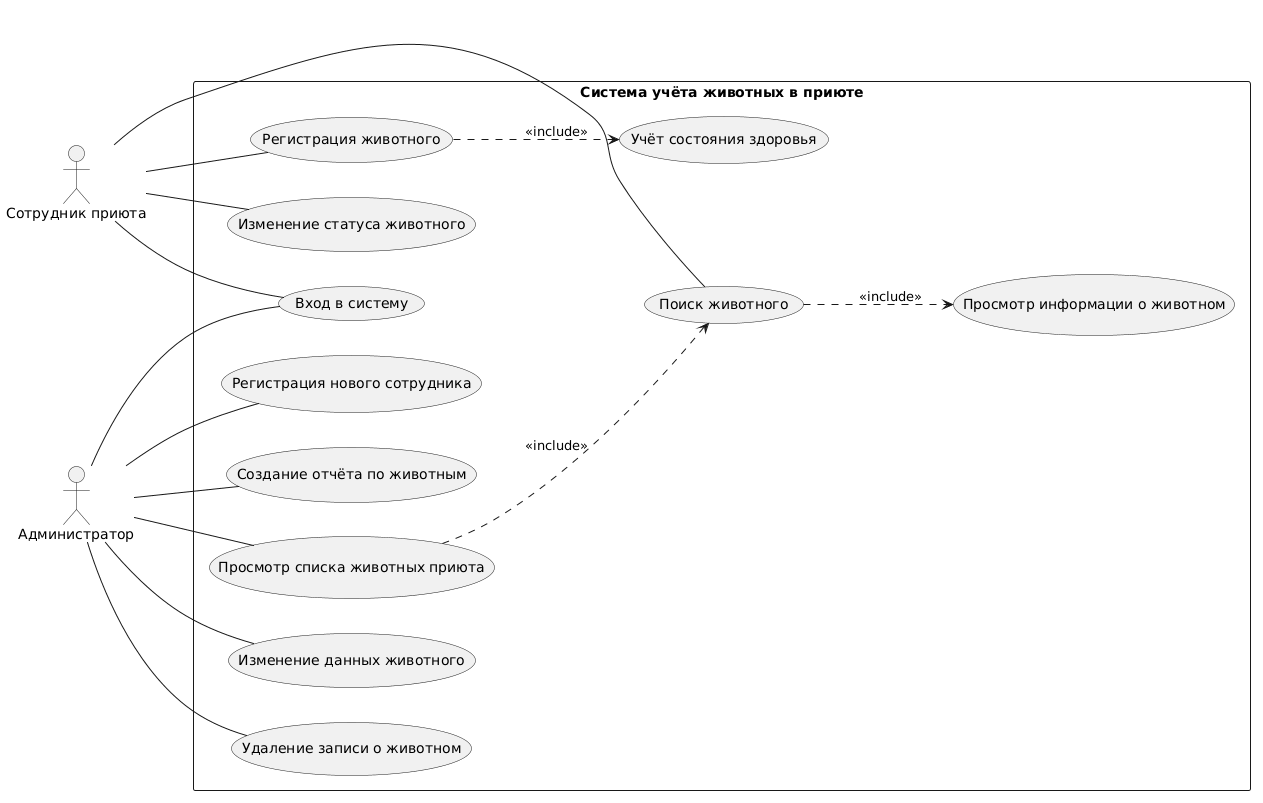

The diagram above was rendered by PlantUML. Its source (embedded in the PNG):
@startuml
left to right direction

actor "Сотрудник приюта" as Employee
actor "Администратор" as Admin

rectangle "Система учёта животных в приюте" {
    usecase "Вход в систему" as Login
    usecase "Регистрация животного" as Register
    usecase "Изменение статуса животного" as Status
    usecase "Учёт состояния здоровья" as Health
    usecase "Просмотр списка животных приюта" as List
    usecase "Поиск животного" as Search
    usecase "Просмотр информации о животном" as Info
    usecase "Изменение данных животного" as Edit
    usecase "Удаление записи о животном" as Delete
    usecase "Регистрация нового сотрудника" as NewEmployee
    usecase "Создание отчёта по животным" as Report
}

Employee -- Login
Employee -- Register
Employee -- Status
Employee -- Search

Admin -- Login
Admin -- List
Admin -- Edit
Admin -- Delete
Admin -- NewEmployee
Admin -- Report

Register ..> Health : <<include>>
List ..> Search : <<include>>
Search ..> Info : <<include>>
@enduml